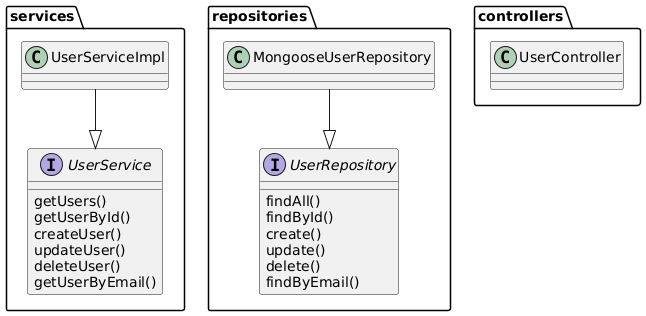

The diagram above was rendered by PlantUML. Its source (embedded in the PNG):
@startuml
package "services" {
  interface UserService {
    getUsers()
    getUserById()
    createUser()
    updateUser()
    deleteUser()
    getUserByEmail()
  }
  class UserServiceImpl
  UserServiceImpl --|> UserService
}

package "repositories" {
  interface UserRepository {
    findAll()
    findById()
    create()
    update()
    delete()
    findByEmail()
  }
  class MongooseUserRepository
  MongooseUserRepository --|> UserRepository
}


package "controllers" {
  class UserController
}
@enduml